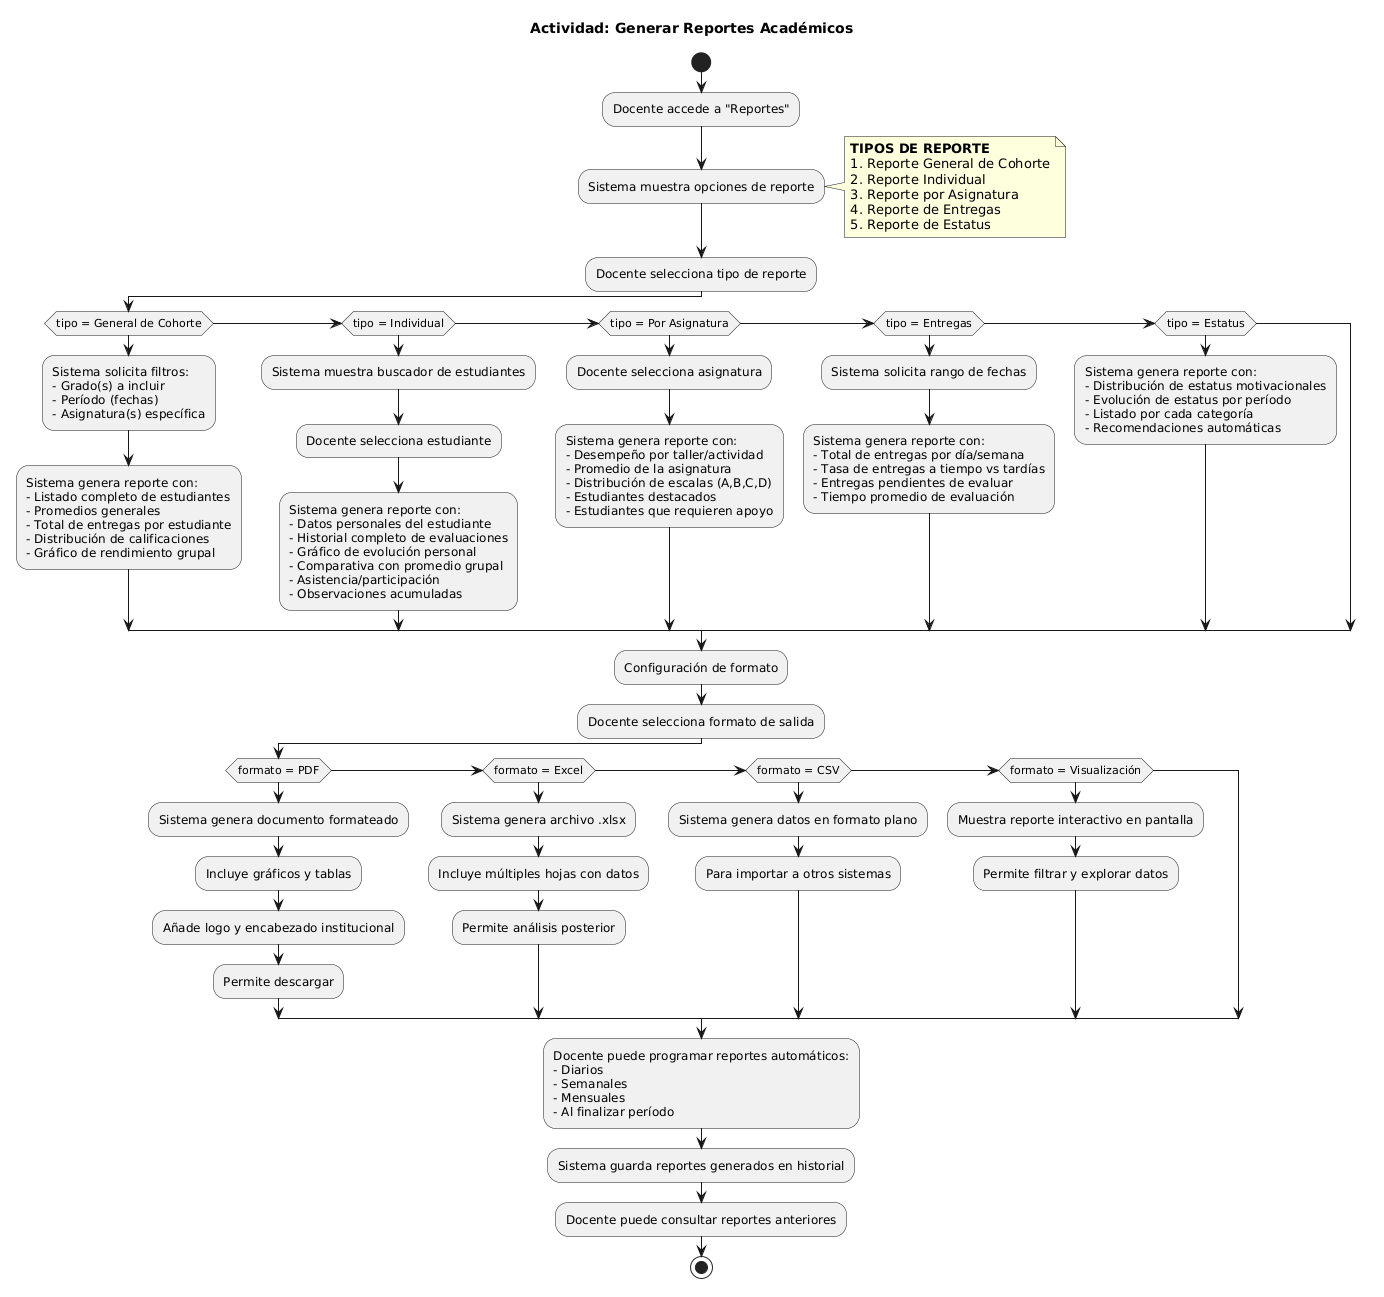

The diagram above was rendered by PlantUML. Its source (embedded in the PNG):
@startuml
title Actividad: Generar Reportes Académicos

start

:Docente accede a "Reportes";
:Sistema muestra opciones de reporte;

note right
  **TIPOS DE REPORTE**
  1. Reporte General de Cohorte
  2. Reporte Individual
  3. Reporte por Asignatura
  4. Reporte de Entregas
  5. Reporte de Estatus
end note

:Docente selecciona tipo de reporte;

if (tipo = General de Cohorte) then
  :Sistema solicita filtros:
  - Grado(s) a incluir
  - Período (fechas)
  - Asignatura(s) específica;
  
  :Sistema genera reporte con:
  - Listado completo de estudiantes
  - Promedios generales
  - Total de entregas por estudiante
  - Distribución de calificaciones
  - Gráfico de rendimiento grupal;
  
elseif (tipo = Individual) then
  :Sistema muestra buscador de estudiantes;
  :Docente selecciona estudiante;
  
  :Sistema genera reporte con:
  - Datos personales del estudiante
  - Historial completo de evaluaciones
  - Gráfico de evolución personal
  - Comparativa con promedio grupal
  - Asistencia/participación
  - Observaciones acumuladas;
  
elseif (tipo = Por Asignatura) then
  :Docente selecciona asignatura;
  
  :Sistema genera reporte con:
  - Desempeño por taller/actividad
  - Promedio de la asignatura
  - Distribución de escalas (A,B,C,D)
  - Estudiantes destacados
  - Estudiantes que requieren apoyo;
  
elseif (tipo = Entregas) then
  :Sistema solicita rango de fechas;
  
  :Sistema genera reporte con:
  - Total de entregas por día/semana
  - Tasa de entregas a tiempo vs tardías
  - Entregas pendientes de evaluar
  - Tiempo promedio de evaluación;
  
elseif (tipo = Estatus) then
  :Sistema genera reporte con:
  - Distribución de estatus motivacionales
  - Evolución de estatus por período
  - Listado por cada categoría
  - Recomendaciones automáticas;
endif

:Configuración de formato;
:Docente selecciona formato de salida;

if (formato = PDF) then
  :Sistema genera documento formateado;
  :Incluye gráficos y tablas;
  :Añade logo y encabezado institucional;
  :Permite descargar;
  
elseif (formato = Excel) then
  :Sistema genera archivo .xlsx;
  :Incluye múltiples hojas con datos;
  :Permite análisis posterior;
  
elseif (formato = CSV) then
  :Sistema genera datos en formato plano;
  :Para importar a otros sistemas;
  
elseif (formato = Visualización) then
  :Muestra reporte interactivo en pantalla;
  :Permite filtrar y explorar datos;
endif

:Docente puede programar reportes automáticos:
- Diarios
- Semanales
- Mensuales
- Al finalizar período;

:Sistema guarda reportes generados en historial;
:Docente puede consultar reportes anteriores;

stop
@enduml